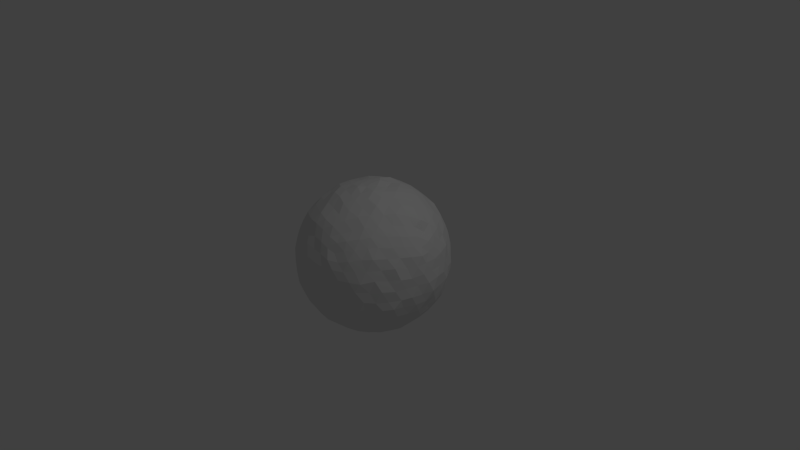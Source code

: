 # Source: PlanetRalu.blend  (saved by Blender 2.71.0; exported with 4.5.12 LTS)
import bpy
from mathutils import Matrix  # noqa: F401  (used for matrix-valued properties, if any)

bpy.ops.wm.read_factory_settings(use_empty=True)
scene = bpy.context.scene
scene.name = 'Scene'

# ---- collections
col_collection_1 = bpy.data.collections.new('Collection 1'); scene.collection.children.link(col_collection_1)

# ---- world
world_world = bpy.data.worlds.new('World'); scene.world = world_world
world_world.color = (0.05088, 0.05088, 0.05088)
world_world.use_sun_shadow = False
world_world.sun_shadow_jitter_overblur = 0.0
world_world.cycles.sampling_method = 'MANUAL'
world_world.cycles.sample_map_resolution = 256

# ---- cameras
cam_camera = bpy.data.cameras.new('Camera')
cam_camera.clip_end = 100.0
cam_camera.lens = 35.0
cam_camera.sensor_width = 32.0
cam_camera.sensor_height = 18.0
cam_camera.ortho_scale = 7.314
cam_camera.dof.focus_distance = 0.0
cam_camera.dof.aperture_fstop = 128.0

# ---- lights
light_lamp = bpy.data.lights.new('Lamp', 'POINT')
light_lamp.transmission_factor = 0.0
light_lamp.cutoff_distance = 30.0
light_lamp.energy = 100.0
light_lamp.shadow_buffer_clip_start = 1.001
light_lamp.shadow_soft_size = 0.1
light_lamp.shadow_maximum_resolution = 0.006
light_lamp.use_absolute_resolution = True
light_lamp.cycles.use_multiple_importance_sampling = False

# ---- meshes
me_icosphere = bpy.data.meshes.new('Icosphere')
me_icosphere.from_pydata([(0.003337, 0.00231, -0.9977), (0.7284, -0.5467, -0.4438), (-0.2646, -0.8626, -0.4518), (-0.9057, 0.01482, -0.4492), (-0.2891, 0.8606, -0.4561), (0.711, 0.5192, -0.4337), (0.2668, -0.8479, 0.4322), (-0.7261, -0.5237, 0.4475), (-0.7198, 0.5215, 0.4605), (0.2761, 0.8547, 0.4452), (0.9001, -0.02225, 0.4443), (0.001855, -0.0007259, 0.997), (-0.2585, -0.7933, -0.5515), (-0.2298, -0.7196, -0.6573), (-0.2045, -0.6087, -0.7656), (-0.1609, -0.5119, -0.8659), (-0.1193, -0.3853, -0.931), (-0.06846, -0.2432, -0.9648), (-0.04778, -0.1088, -0.9881), (0.08623, -0.08136, -0.9905), (0.2106, -0.1389, -0.9648), (0.2993, -0.2235, -0.9381), (0.4231, -0.3062, -0.843), (0.5314, -0.3835, -0.7686), (0.6257, -0.461, -0.6538), (0.6739, -0.4926, -0.5473), (0.6393, -0.6042, -0.4751), (0.5178, -0.6885, -0.4903), (0.4025, -0.7537, -0.5127), (0.2725, -0.814, -0.5285), (0.1144, -0.8477, -0.5189), (-0.03893, -0.8757, -0.5045), (-0.1525, -0.8608, -0.4932), (0.7846, 0.4328, -0.4691), (0.8111, 0.2914, -0.5091), (0.8435, 0.1606, -0.5152), (0.8522, -0.002746, -0.5286), (0.8278, -0.155, -0.5247), (0.8116, -0.3043, -0.5087), (0.7713, -0.4205, -0.4769), (0.1104, 0.0845, -0.9805), (0.2037, 0.1469, -0.9679), (0.323, 0.2195, -0.9384), (0.4412, 0.3205, -0.8475), (0.5406, 0.3719, -0.7501), (0.6176, 0.4409, -0.6475), (0.6628, 0.4977, -0.5514), (-0.8439, -0.005487, -0.5382), (-0.7533, 0.000256, -0.6516), (-0.6335, -0.00139, -0.7533), (-0.517, -0.01293, -0.8456), (-0.3925, 0.005101, -0.9048), (-0.2415, -0.01114, -0.9816), (-0.1043, -0.001761, -0.9953), (-0.3768, -0.7721, -0.4786), (-0.4853, -0.7319, -0.4878), (-0.5896, -0.6213, -0.5197), (-0.7, -0.4957, -0.524), (-0.771, -0.37, -0.52), (-0.8349, -0.2463, -0.5145), (-0.872, -0.126, -0.4849), (-0.2433, 0.8013, -0.5332), (-0.2195, 0.7167, -0.6607), (-0.1926, 0.6187, -0.7765), (-0.1457, 0.4923, -0.8457), (-0.1311, 0.3791, -0.9233), (-0.07636, 0.2436, -0.97), (-0.02889, 0.1261, -0.9968), (-0.8678, 0.122, -0.4698), (-0.8197, 0.2529, -0.5031), (-0.7601, 0.3803, -0.5278), (-0.6878, 0.4867, -0.5431), (-0.5818, 0.6223, -0.5185), (-0.4816, 0.7074, -0.4999), (-0.385, 0.7912, -0.47), (-0.1629, 0.8822, -0.4774), (-0.04232, 0.8649, -0.5026), (0.107, 0.8556, -0.5017), (0.2524, 0.8004, -0.5228), (0.4072, 0.7624, -0.5149), (0.5359, 0.6644, -0.5098), (0.6399, 0.6034, -0.4748), (0.9527, -0.06049, 0.3635), (0.9594, -0.1462, 0.252), (0.9556, -0.2368, 0.1224), (0.9304, -0.3194, 0.003355), (0.9158, -0.374, -0.1389), (0.877, -0.4616, -0.2483), (0.7974, -0.4967, -0.3543), (0.8039, 0.4986, -0.3554), (0.8574, 0.4406, -0.2494), (0.9205, 0.403, -0.1329), (0.952, 0.3135, 0.001861), (0.9589, 0.2293, 0.126), (0.9572, 0.1546, 0.2504), (0.9312, 0.06268, 0.3601), (0.2221, -0.9245, 0.3551), (0.1489, -0.9631, 0.2486), (0.0757, -0.995, 0.1407), (0.002152, -0.9959, -0.02284), (-0.08642, -1.001, -0.1212), (-0.142, -0.9656, -0.2413), (-0.2257, -0.9105, -0.3561), (0.7258, -0.5975, -0.362), (0.6808, -0.6811, -0.253), (0.6467, -0.7407, -0.1353), (0.583, -0.8179, 0.01331), (0.5149, -0.8472, 0.1309), (0.4344, -0.8639, 0.2464), (0.3462, -0.8708, 0.3482), (-0.7801, -0.4946, 0.3515), (-0.8439, -0.4351, 0.2564), (-0.9182, -0.3813, 0.1318), (-0.9584, -0.3179, -0.01386), (-0.9627, -0.2382, -0.1257), (-0.9536, -0.1631, -0.2594), (-0.9282, -0.06843, -0.3594), (-0.3577, -0.867, -0.3612), (-0.4499, -0.8705, -0.2496), (-0.5146, -0.848, -0.133), (-0.5895, -0.8052, 0.0005598), (-0.649, -0.7586, 0.1248), (-0.6869, -0.6823, 0.2498), (-0.7137, -0.603, 0.3586), (-0.7016, 0.6042, 0.3773), (-0.6828, 0.6815, 0.2591), (-0.6431, 0.7528, 0.1388), (-0.5937, 0.8114, 0.006132), (-0.502, 0.8573, -0.1274), (-0.4377, 0.8603, -0.2537), (-0.3344, 0.8496, -0.3571), (-0.9412, 0.07663, -0.3584), (-0.9492, 0.1573, -0.2658), (-0.9799, 0.2261, -0.1383), (-0.9523, 0.3098, -0.001492), (-0.9127, 0.382, 0.1306), (-0.8574, 0.4482, 0.2522), (-0.7923, 0.4936, 0.3518), (0.3526, 0.8643, 0.3559), (0.419, 0.8577, 0.2503), (0.514, 0.8534, 0.1193), (0.5941, 0.8127, -0.002605), (0.6477, 0.7538, -0.1316), (0.6888, 0.6786, -0.248), (0.6894, 0.6082, -0.3561), (-0.2191, 0.8897, -0.3574), (-0.1669, 0.9339, -0.2529), (-0.07998, 0.9725, -0.1141), (0.003077, 0.9903, -0.01491), (0.07397, 0.9956, 0.1291), (0.1731, 0.9622, 0.2549), (0.2192, 0.9044, 0.3582), (0.8727, -0.1151, 0.4771), (0.8314, -0.2391, 0.498), (0.7743, -0.3716, 0.5159), (0.6723, -0.5098, 0.5344), (0.5919, -0.6034, 0.529), (0.4865, -0.7216, 0.5008), (0.3803, -0.7908, 0.478), (0.1607, -0.864, 0.4658), (0.04035, -0.862, 0.5067), (-0.1165, -0.8365, 0.5197), (-0.2793, -0.7916, 0.519), (-0.4148, -0.7609, 0.4997), (-0.5132, -0.6851, 0.4966), (-0.6374, -0.6088, 0.4763), (-0.7716, -0.4172, 0.4772), (-0.8074, -0.2834, 0.511), (-0.8431, -0.147, 0.5304), (-0.8546, 0.00404, 0.5183), (-0.827, 0.1516, 0.5372), (-0.8107, 0.2944, 0.5001), (-0.7727, 0.4335, 0.4918), (-0.6405, 0.607, 0.4773), (-0.5414, 0.6833, 0.4997), (-0.4143, 0.7526, 0.5354), (-0.2644, 0.8137, 0.5368), (-0.121, 0.8526, 0.527), (0.02036, 0.8494, 0.4967), (0.1684, 0.8447, 0.4841), (0.3557, 0.7969, 0.4687), (0.4974, 0.7118, 0.5002), (0.5894, 0.6201, 0.5192), (0.6717, 0.4963, 0.5206), (0.7725, 0.3693, 0.5211), (0.8328, 0.2391, 0.5058), (0.8782, 0.1184, 0.4708), (0.03557, -0.1129, 0.9926), (0.08328, -0.2528, 0.9596), (0.1176, -0.3708, 0.9218), (0.1563, -0.5069, 0.8419), (0.2026, -0.6193, 0.7586), (0.2372, -0.7217, 0.6338), (0.2558, -0.7949, 0.5481), (0.8323, -0.0007094, 0.5534), (0.7438, 0.004435, 0.6534), (0.6461, -0.01875, 0.7753), (0.5338, 0.007112, 0.869), (0.3812, 0.007959, 0.9184), (0.2479, -0.003199, 0.963), (0.1037, -0.001739, 0.9925), (-0.1122, -0.06217, 0.9842), (-0.201, -0.1491, 0.9663), (-0.3129, -0.2403, 0.9302), (-0.4098, -0.3157, 0.8451), (-0.5229, -0.386, 0.7629), (-0.614, -0.4358, 0.6544), (-0.6619, -0.4893, 0.5522), (-0.09656, 0.08174, 0.9929), (-0.2118, 0.1405, 0.9613), (-0.3192, 0.2272, 0.9274), (-0.4205, 0.3151, 0.8504), (-0.5204, 0.3719, 0.7485), (-0.6025, 0.4536, 0.6551), (-0.6788, 0.4729, 0.55), (0.02123, 0.1161, 1.007), (0.08401, 0.2498, 0.9489), (0.1326, 0.3629, 0.9301), (0.1579, 0.5062, 0.8585), (0.1868, 0.6187, 0.7509), (0.2288, 0.7201, 0.6566), (0.2602, 0.7727, 0.5459), (-0.1211, -0.8069, -0.5899), (-0.08569, -0.7256, -0.7058), (0.02064, -0.7714, -0.6016), (-0.06011, -0.5945, -0.7984), (0.03343, -0.6989, -0.7129), (0.1654, -0.7492, -0.6317), (-0.0007102, -0.4688, -0.8646), (0.09832, -0.5659, -0.8209), (0.1895, -0.6354, -0.7264), (0.3352, -0.7105, -0.638), (0.02644, -0.3331, -0.9443), (0.1374, -0.4246, -0.8937), (0.2521, -0.511, -0.8255), (0.3444, -0.6, -0.7115), (0.4421, -0.6507, -0.6108), (0.05673, -0.1903, -0.9767), (0.1701, -0.2795, -0.9609), (0.3031, -0.3759, -0.8798), (0.4059, -0.4642, -0.7858), (0.5032, -0.5305, -0.7025), (0.576, -0.5691, -0.5873), (0.7142, 0.373, -0.5869), (0.7484, 0.2465, -0.6152), (0.6422, 0.3145, -0.6943), (0.7753, 0.07008, -0.6198), (0.6692, 0.1616, -0.7206), (0.5535, 0.2511, -0.7949), (0.7736, -0.0794, -0.6304), (0.6701, -0.001957, -0.7296), (0.5678, 0.08335, -0.8185), (0.4444, 0.1643, -0.8764), (0.7566, -0.2341, -0.6112), (0.6497, -0.1751, -0.7206), (0.5717, -0.08389, -0.8258), (0.4453, -0.0004369, -0.8966), (0.3164, 0.08334, -0.9489), (0.717, -0.3737, -0.5815), (0.6533, -0.3278, -0.7025), (0.5629, -0.2379, -0.791), (0.4227, -0.1549, -0.8697), (0.3372, -0.07251, -0.9605), (0.2211, -0.0118, -0.9895), (-0.8032, -0.1219, -0.5957), (-0.7135, -0.1247, -0.71), (-0.7354, -0.2376, -0.6171), (-0.588, -0.1328, -0.7939), (-0.6348, -0.2578, -0.7264), (-0.6647, -0.3734, -0.6134), (-0.4434, -0.1159, -0.8889), (-0.5146, -0.2833, -0.8129), (-0.5523, -0.4047, -0.7369), (-0.5734, -0.5253, -0.6321), (-0.2935, -0.1138, -0.9321), (-0.3601, -0.2624, -0.8887), (-0.4224, -0.391, -0.8193), (-0.4522, -0.5262, -0.7218), (-0.4721, -0.613, -0.6156), (-0.1687, -0.123, -0.9778), (-0.2154, -0.2442, -0.9535), (-0.2629, -0.388, -0.8831), (-0.3007, -0.5183, -0.8133), (-0.3387, -0.6359, -0.6902), (-0.3511, -0.7263, -0.5926), (-0.3504, 0.7282, -0.5751), (-0.3463, 0.6429, -0.7012), (-0.4691, 0.6321, -0.6165), (-0.3143, 0.5009, -0.7939), (-0.4472, 0.5258, -0.7228), (-0.5778, 0.5175, -0.6301), (-0.2445, 0.3936, -0.8782), (-0.4119, 0.4012, -0.8243), (-0.5489, 0.3993, -0.7185), (-0.6748, 0.3908, -0.6271), (-0.2141, 0.2522, -0.9446), (-0.3626, 0.2803, -0.8963), (-0.5072, 0.2615, -0.8216), (-0.6388, 0.2693, -0.7173), (-0.7486, 0.2432, -0.6264), (-0.1679, 0.1206, -0.9831), (-0.3098, 0.1299, -0.9418), (-0.4394, 0.1275, -0.8821), (-0.5793, 0.1114, -0.8078), (-0.7085, 0.121, -0.7024), (-0.8012, 0.1112, -0.602), (0.5741, 0.5682, -0.5767), (0.4867, 0.5189, -0.6965), (0.4541, 0.6307, -0.6003), (0.3794, 0.4547, -0.7977), (0.3535, 0.59, -0.7183), (0.3309, 0.7034, -0.6429), (0.2938, 0.3803, -0.8861), (0.2502, 0.5119, -0.8221), (0.2027, 0.6543, -0.7267), (0.1595, 0.7418, -0.6203), (0.16, 0.294, -0.9573), (0.1392, 0.427, -0.8967), (0.1052, 0.5478, -0.8343), (0.06681, 0.678, -0.7388), (0.01053, 0.7904, -0.6197), (0.06705, 0.192, -0.9767), (0.02516, 0.3292, -0.9448), (-0.01018, 0.4505, -0.8757), (-0.05949, 0.5993, -0.7979), (-0.09713, 0.6929, -0.6861), (-0.137, 0.803, -0.5892), (0.9706, -0.01566, 0.2596), (0.9945, -0.07418, 0.1369), (0.9834, 0.07657, 0.1318), (0.9746, -0.1562, 0.004877), (1.014, -0.002597, -0.003987), (0.9969, 0.1619, 0.01103), (0.9614, -0.2393, -0.1357), (0.9816, -0.08953, -0.1428), (1.005, 0.08082, -0.1525), (0.9555, 0.2457, -0.155), (0.8905, -0.3258, -0.2676), (0.9473, -0.1623, -0.2755), (0.9612, -3.713e-05, -0.2813), (0.9465, 0.1574, -0.2741), (0.9122, 0.3175, -0.2737), (0.835, -0.3818, -0.3981), (0.8804, -0.2279, -0.4024), (0.908, -0.07944, -0.4121), (0.8991, 0.07792, -0.3928), (0.8897, 0.2375, -0.4119), (0.8483, 0.3793, -0.3898), (0.3072, -0.9273, 0.2501), (0.2214, -0.9689, 0.1347), (0.385, -0.9079, 0.1304), (0.1526, -0.9882, 0.00108), (0.3062, -0.9527, 0.001171), (0.4473, -0.8756, -0.006689), (0.06422, -0.9777, -0.1388), (0.2316, -0.9605, -0.1323), (0.3833, -0.9019, -0.1585), (0.5215, -0.8421, -0.1352), (-0.02012, -0.9674, -0.2666), (0.129, -0.945, -0.297), (0.2953, -0.9256, -0.281), (0.4657, -0.842, -0.2672), (0.5915, -0.7661, -0.2658), (-0.09641, -0.9087, -0.3959), (0.04006, -0.9043, -0.3824), (0.2056, -0.8889, -0.4088), (0.3613, -0.8452, -0.3961), (0.5009, -0.7812, -0.3976), (0.6025, -0.6921, -0.3876), (-0.7809, -0.579, 0.2374), (-0.848, -0.5132, 0.1372), (-0.7548, -0.6428, 0.1315), (-0.893, -0.4402, 0.01084), (-0.814, -0.5903, -0.002242), (-0.7055, -0.6887, 0.01012), (-0.9196, -0.3703, -0.1339), (-0.8522, -0.5062, -0.1408), (-0.7614, -0.6586, -0.1512), (-0.6395, -0.7566, -0.1367), (-0.9242, -0.2911, -0.265), (-0.849, -0.4247, -0.2908), (-0.7778, -0.5495, -0.2709), (-0.6703, -0.6918, -0.2777), (-0.5563, -0.7918, -0.2612), (-0.9128, -0.185, -0.3854), (-0.8597, -0.323, -0.4142), (-0.7827, -0.4673, -0.4128), (-0.6854, -0.6086, -0.4144), (-0.5818, -0.7114, -0.4082), (-0.4667, -0.8001, -0.3795), (-0.7828, 0.5687, 0.2601), (-0.7411, 0.6288, 0.135), (-0.8463, 0.5164, 0.1343), (-0.7057, 0.7102, -0.0001343), (-0.8109, 0.5921, 0.004383), (-0.879, 0.4424, 0.004349), (-0.6214, 0.7523, -0.1358), (-0.7677, 0.6449, -0.1383), (-0.841, 0.5237, -0.143), (-0.9249, 0.3745, -0.1464), (-0.5505, 0.7992, -0.264), (-0.6799, 0.6934, -0.2749), (-0.7854, 0.548, -0.2925), (-0.8422, 0.4217, -0.2729), (-0.9291, 0.2766, -0.2578), (-0.4736, 0.7897, -0.3928), (-0.5926, 0.692, -0.4065), (-0.6767, 0.6029, -0.4153), (-0.8027, 0.4629, -0.4182), (-0.8602, 0.334, -0.4068), (-0.9065, 0.1837, -0.3766), (0.3047, 0.9151, 0.2478), (0.3915, 0.9039, 0.1173), (0.2339, 0.9639, 0.1322), (0.4692, 0.8723, 0.008435), (0.3164, 0.951, 0.003304), (0.1615, 0.9816, -0.0004723), (0.5385, 0.8471, -0.1349), (0.3949, 0.9336, -0.1468), (0.233, 0.9635, -0.1359), (0.063, 0.976, -0.1388), (0.5862, 0.7602, -0.2625), (0.4397, 0.8615, -0.2594), (0.3001, 0.9322, -0.2767), (0.1269, 0.9528, -0.2836), (-0.0159, 0.9643, -0.2663), (0.6052, 0.6832, -0.3815), (0.4919, 0.7903, -0.407), (0.3581, 0.842, -0.4094), (0.2013, 0.8835, -0.3971), (0.05053, 0.8993, -0.4116), (-0.07493, 0.9185, -0.3948), (0.4678, -0.808, 0.3774), (0.5549, -0.7833, 0.2657), (0.5859, -0.6996, 0.4052), (0.635, -0.7776, 0.1257), (0.6598, -0.6938, 0.2768), (0.6895, -0.6186, 0.4198), (0.6955, -0.6882, -0.001258), (0.7439, -0.6415, 0.1581), (0.7682, -0.5565, 0.2847), (0.7817, -0.47, 0.4083), (0.7513, -0.645, -0.1386), (0.8127, -0.5929, 0.01715), (0.8263, -0.5059, 0.144), (0.8708, -0.4257, 0.2945), (0.8561, -0.3323, 0.3998), (0.7978, -0.5754, -0.2542), (0.8436, -0.517, -0.1381), (0.8944, -0.4495, 0.001248), (0.9193, -0.3827, 0.1434), (0.9094, -0.2659, 0.2526), (0.9078, -0.2011, 0.3827), (-0.6034, -0.7075, 0.3797), (-0.5781, -0.7777, 0.2642), (-0.5098, -0.7772, 0.3966), (-0.5262, -0.8393, 0.136), (-0.4522, -0.8556, 0.2725), (-0.3432, -0.8358, 0.4047), (-0.4596, -0.8812, -0.01093), (-0.3829, -0.914, 0.1466), (-0.3206, -0.9086, 0.2763), (-0.2038, -0.8936, 0.4083), (-0.3712, -0.9161, -0.1444), (-0.3158, -0.9665, -0.00788), (-0.2357, -0.9588, 0.1386), (-0.1375, -0.9531, 0.2753), (-0.05388, -0.9014, 0.3933), (-0.2951, -0.9242, -0.2571), (-0.2145, -0.9564, -0.1291), (-0.172, -0.9848, -0.01108), (-0.06979, -0.9861, 0.1416), (0.01211, -0.9623, 0.2602), (0.07462, -0.9082, 0.3777), (-0.845, 0.3767, 0.3843), (-0.9228, 0.3089, 0.2608), (-0.8768, 0.246, 0.38), (-0.9796, 0.237, 0.1424), (-0.9296, 0.1631, 0.2611), (-0.9194, 0.07344, 0.3994), (-0.9898, 0.1642, 0.0009962), (-0.9969, 0.07914, 0.1426), (-0.9808, 0.002801, 0.2852), (-0.9061, -0.08091, 0.4037), (-0.9897, 0.0784, -0.1349), (-1.007, 0.0006422, -0.006853), (-0.9833, -0.08245, 0.1395), (-0.9506, -0.1685, 0.2761), (-0.8821, -0.2255, 0.4041), (-0.9471, 0.00344, -0.2625), (-0.9989, -0.07755, -0.1471), (-0.9913, -0.1493, 0.006182), (-0.9703, -0.2528, 0.1465), (-0.9006, -0.302, 0.2611), (-0.8595, -0.3693, 0.3802), (0.09274, 0.9248, 0.3841), (0.01936, 0.9496, 0.2683), (-0.05062, 0.9194, 0.3993), (-0.06635, 0.9872, 0.1354), (-0.12, 0.9454, 0.2615), (-0.2172, 0.8848, 0.4028), (-0.1509, 0.9916, -0.0002199), (-0.2237, 0.953, 0.1602), (-0.2965, 0.9147, 0.28), (-0.3688, 0.8222, 0.4135), (-0.2259, 0.9614, -0.1402), (-0.3053, 0.9548, 0.002848), (-0.3679, 0.9103, 0.1567), (-0.4531, 0.8626, 0.2919), (-0.5026, 0.7796, 0.3899), (-0.3081, 0.9231, -0.2338), (-0.3614, 0.9038, -0.1253), (-0.4477, 0.8748, -0.007573), (-0.522, 0.8512, 0.1481), (-0.5888, 0.7594, 0.2832), (-0.6159, 0.6906, 0.3806), (0.9014, 0.1944, 0.3808), (0.9273, 0.2817, 0.2703), (0.851, 0.3337, 0.3979), (0.9205, 0.3618, 0.1281), (0.8624, 0.4415, 0.2869), (0.7757, 0.4624, 0.3991), (0.8926, 0.4504, -0.001453), (0.8442, 0.4938, 0.1317), (0.7609, 0.5547, 0.2785), (0.6837, 0.5866, 0.4241), (0.8459, 0.5164, -0.1308), (0.8186, 0.5823, -0.01986), (0.7493, 0.6384, 0.146), (0.6675, 0.69, 0.2728), (0.5873, 0.709, 0.3869), (0.7838, 0.5597, -0.2505), (0.7648, 0.641, -0.1323), (0.7016, 0.6957, 0.01959), (0.6421, 0.7533, 0.1241), (0.5565, 0.7863, 0.2638), (0.4709, 0.7938, 0.3693), (0.1782, -0.1321, 0.9885), (0.2291, -0.2633, 0.9413), (0.3059, -0.1193, 0.9461), (0.2684, -0.3861, 0.8739), (0.3834, -0.2684, 0.9021), (0.4493, -0.133, 0.8868), (0.3071, -0.5023, 0.8092), (0.4082, -0.3984, 0.8212), (0.5082, -0.2678, 0.8207), (0.5798, -0.1379, 0.8204), (0.348, -0.6268, 0.6781), (0.4482, -0.5255, 0.7229), (0.5501, -0.3976, 0.7327), (0.6342, -0.2459, 0.714), (0.7039, -0.1187, 0.6937), (0.3577, -0.7339, 0.5844), (0.4786, -0.6317, 0.6182), (0.5688, -0.5292, 0.6349), (0.6698, -0.3685, 0.6323), (0.7587, -0.2316, 0.614), (0.7912, -0.14, 0.59), (-0.05002, -0.1852, 0.9936), (-0.167, -0.2804, 0.9432), (-0.00743, -0.331, 0.9351), (-0.2869, -0.3585, 0.8978), (-0.1278, -0.4125, 0.9071), (0.01308, -0.473, 0.8858), (-0.4039, -0.4499, 0.7797), (-0.2412, -0.5106, 0.8208), (-0.07754, -0.553, 0.8086), (0.07414, -0.5937, 0.7946), (-0.5067, -0.4981, 0.7009), (-0.3621, -0.5714, 0.7198), (-0.2114, -0.6486, 0.7368), (-0.0591, -0.7059, 0.7258), (0.1098, -0.7265, 0.6957), (-0.5768, -0.5748, 0.6014), (-0.457, -0.6455, 0.6131), (-0.3154, -0.7162, 0.6343), (-0.1648, -0.7621, 0.6485), (-0.01514, -0.7853, 0.6293), (0.1331, -0.8002, 0.5868), (-0.2102, -0.006948, 0.9702), (-0.3173, 0.07415, 0.9271), (-0.3306, -0.07153, 0.9395), (-0.4436, 0.1603, 0.8796), (-0.4491, 0.0006186, 0.8936), (-0.4388, -0.161, 0.8994), (-0.5358, 0.2364, 0.8101), (-0.5613, 0.09113, 0.8063), (-0.5702, -0.09238, 0.8183), (-0.5342, -0.2373, 0.8106), (-0.6425, 0.3041, 0.6907), (-0.6694, 0.1603, 0.7254), (-0.6804, 0.003788, 0.732), (-0.6714, -0.1627, 0.7245), (-0.6511, -0.3135, 0.6746), (-0.7304, 0.3876, 0.6014), (-0.7507, 0.2515, 0.6153), (-0.7671, 0.07607, 0.6285), (-0.7788, -0.08577, 0.625), (-0.7491, -0.227, 0.615), (-0.7027, -0.3764, 0.5705), (-0.07655, 0.2046, 0.9859), (-0.02707, 0.3328, 0.967), (-0.162, 0.2649, 0.9463), (0.001431, 0.4707, 0.8854), (-0.1472, 0.4337, 0.8924), (-0.2678, 0.3721, 0.8925), (0.0638, 0.5982, 0.802), (-0.09625, 0.5671, 0.8255), (-0.254, 0.5133, 0.8196), (-0.3949, 0.4696, 0.8112), (0.08862, 0.7108, 0.7035), (-0.05152, 0.6848, 0.7187), (-0.214, 0.6443, 0.7302), (-0.3798, 0.5948, 0.7142), (-0.4957, 0.5166, 0.6994), (0.1343, 0.7848, 0.5876), (-0.007513, 0.7854, 0.6232), (-0.1583, 0.7717, 0.6205), (-0.3163, 0.7047, 0.6306), (-0.4628, 0.6464, 0.6126), (-0.5799, 0.5808, 0.5878), (0.1711, 0.1079, 0.9592), (0.3069, 0.1263, 0.9424), (0.2189, 0.2562, 0.941), (0.4415, 0.114, 0.8875), (0.3613, 0.2632, 0.8973), (0.2834, 0.4023, 0.8793), (0.5958, 0.1456, 0.8086), (0.5043, 0.2645, 0.8175), (0.4099, 0.3941, 0.8253), (0.3138, 0.5365, 0.7908), (0.7295, 0.135, 0.6965), (0.6307, 0.2633, 0.7167), (0.5516, 0.3985, 0.7186), (0.4442, 0.5176, 0.7178), (0.3306, 0.6303, 0.6906), (0.7905, 0.1206, 0.5645), (0.7467, 0.2524, 0.615), (0.684, 0.3785, 0.6161), (0.5732, 0.514, 0.6262), (0.4631, 0.6327, 0.593), (0.3566, 0.7386, 0.5949)], [], [(0, 19, 18), (1, 25, 39), (0, 18, 53), (0, 53, 67), (0, 67, 40), (1, 39, 88), (2, 32, 102), (3, 60, 116), (4, 74, 130), (5, 81, 144), (1, 88, 103), (2, 102, 117), (3, 116, 131), (4, 130, 145), (5, 144, 89), (6, 158, 193), (7, 165, 207), (8, 172, 214), (9, 179, 221), (10, 186, 194), (12, 32, 2), (13, 222, 12), (14, 223, 13), (15, 225, 14), (16, 228, 15), (17, 232, 16), (18, 237, 17), (12, 222, 32), (222, 31, 32), (13, 223, 222), (223, 224, 222), (222, 224, 31), (224, 30, 31), (14, 225, 223), (225, 226, 223), (223, 226, 224), (226, 227, 224), (224, 227, 30), (227, 29, 30), (15, 228, 225), (228, 229, 225), (225, 229, 226), (229, 230, 226), (226, 230, 227), (230, 231, 227), (227, 231, 29), (231, 28, 29), (16, 232, 228), (232, 233, 228), (228, 233, 229), (233, 234, 229), (229, 234, 230), (234, 235, 230), (230, 235, 231), (235, 236, 231), (231, 236, 28), (236, 27, 28), (17, 237, 232), (237, 238, 232), (232, 238, 233), (238, 239, 233), (233, 239, 234), (239, 240, 234), (234, 240, 235), (240, 241, 235), (235, 241, 236), (241, 242, 236), (236, 242, 27), (242, 26, 27), (18, 19, 237), (19, 20, 237), (237, 20, 238), (20, 21, 238), (238, 21, 239), (21, 22, 239), (239, 22, 240), (22, 23, 240), (240, 23, 241), (23, 24, 241), (241, 24, 242), (24, 25, 242), (242, 25, 26), (25, 1, 26), (33, 46, 5), (34, 243, 33), (35, 244, 34), (36, 246, 35), (37, 249, 36), (38, 253, 37), (39, 258, 38), (33, 243, 46), (243, 45, 46), (34, 244, 243), (244, 245, 243), (243, 245, 45), (245, 44, 45), (35, 246, 244), (246, 247, 244), (244, 247, 245), (247, 248, 245), (245, 248, 44), (248, 43, 44), (36, 249, 246), (249, 250, 246), (246, 250, 247), (250, 251, 247), (247, 251, 248), (251, 252, 248), (248, 252, 43), (252, 42, 43), (37, 253, 249), (253, 254, 249), (249, 254, 250), (254, 255, 250), (250, 255, 251), (255, 256, 251), (251, 256, 252), (256, 257, 252), (252, 257, 42), (257, 41, 42), (38, 258, 253), (258, 259, 253), (253, 259, 254), (259, 260, 254), (254, 260, 255), (260, 261, 255), (255, 261, 256), (261, 262, 256), (256, 262, 257), (262, 263, 257), (257, 263, 41), (263, 40, 41), (39, 25, 258), (25, 24, 258), (258, 24, 259), (24, 23, 259), (259, 23, 260), (23, 22, 260), (260, 22, 261), (22, 21, 261), (261, 21, 262), (21, 20, 262), (262, 20, 263), (20, 19, 263), (263, 19, 40), (19, 0, 40), (47, 60, 3), (48, 264, 47), (49, 265, 48), (50, 267, 49), (51, 270, 50), (52, 274, 51), (53, 279, 52), (47, 264, 60), (264, 59, 60), (48, 265, 264), (265, 266, 264), (264, 266, 59), (266, 58, 59), (49, 267, 265), (267, 268, 265), (265, 268, 266), (268, 269, 266), (266, 269, 58), (269, 57, 58), (50, 270, 267), (270, 271, 267), (267, 271, 268), (271, 272, 268), (268, 272, 269), (272, 273, 269), (269, 273, 57), (273, 56, 57), (51, 274, 270), (274, 275, 270), (270, 275, 271), (275, 276, 271), (271, 276, 272), (276, 277, 272), (272, 277, 273), (277, 278, 273), (273, 278, 56), (278, 55, 56), (52, 279, 274), (279, 280, 274), (274, 280, 275), (280, 281, 275), (275, 281, 276), (281, 282, 276), (276, 282, 277), (282, 283, 277), (277, 283, 278), (283, 284, 278), (278, 284, 55), (284, 54, 55), (53, 18, 279), (18, 17, 279), (279, 17, 280), (17, 16, 280), (280, 16, 281), (16, 15, 281), (281, 15, 282), (15, 14, 282), (282, 14, 283), (14, 13, 283), (283, 13, 284), (13, 12, 284), (284, 12, 54), (12, 2, 54), (61, 74, 4), (62, 285, 61), (63, 286, 62), (64, 288, 63), (65, 291, 64), (66, 295, 65), (67, 300, 66), (61, 285, 74), (285, 73, 74), (62, 286, 285), (286, 287, 285), (285, 287, 73), (287, 72, 73), (63, 288, 286), (288, 289, 286), (286, 289, 287), (289, 290, 287), (287, 290, 72), (290, 71, 72), (64, 291, 288), (291, 292, 288), (288, 292, 289), (292, 293, 289), (289, 293, 290), (293, 294, 290), (290, 294, 71), (294, 70, 71), (65, 295, 291), (295, 296, 291), (291, 296, 292), (296, 297, 292), (292, 297, 293), (297, 298, 293), (293, 298, 294), (298, 299, 294), (294, 299, 70), (299, 69, 70), (66, 300, 295), (300, 301, 295), (295, 301, 296), (301, 302, 296), (296, 302, 297), (302, 303, 297), (297, 303, 298), (303, 304, 298), (298, 304, 299), (304, 305, 299), (299, 305, 69), (305, 68, 69), (67, 53, 300), (53, 52, 300), (300, 52, 301), (52, 51, 301), (301, 51, 302), (51, 50, 302), (302, 50, 303), (50, 49, 303), (303, 49, 304), (49, 48, 304), (304, 48, 305), (48, 47, 305), (305, 47, 68), (47, 3, 68), (46, 81, 5), (45, 306, 46), (44, 307, 45), (43, 309, 44), (42, 312, 43), (41, 316, 42), (40, 321, 41), (46, 306, 81), (306, 80, 81), (45, 307, 306), (307, 308, 306), (306, 308, 80), (308, 79, 80), (44, 309, 307), (309, 310, 307), (307, 310, 308), (310, 311, 308), (308, 311, 79), (311, 78, 79), (43, 312, 309), (312, 313, 309), (309, 313, 310), (313, 314, 310), (310, 314, 311), (314, 315, 311), (311, 315, 78), (315, 77, 78), (42, 316, 312), (316, 317, 312), (312, 317, 313), (317, 318, 313), (313, 318, 314), (318, 319, 314), (314, 319, 315), (319, 320, 315), (315, 320, 77), (320, 76, 77), (41, 321, 316), (321, 322, 316), (316, 322, 317), (322, 323, 317), (317, 323, 318), (323, 324, 318), (318, 324, 319), (324, 325, 319), (319, 325, 320), (325, 326, 320), (320, 326, 76), (326, 75, 76), (40, 67, 321), (67, 66, 321), (321, 66, 322), (66, 65, 322), (322, 65, 323), (65, 64, 323), (323, 64, 324), (64, 63, 324), (324, 63, 325), (63, 62, 325), (325, 62, 326), (62, 61, 326), (326, 61, 75), (61, 4, 75), (82, 95, 10), (83, 327, 82), (84, 328, 83), (85, 330, 84), (86, 333, 85), (87, 337, 86), (88, 342, 87), (82, 327, 95), (327, 94, 95), (83, 328, 327), (328, 329, 327), (327, 329, 94), (329, 93, 94), (84, 330, 328), (330, 331, 328), (328, 331, 329), (331, 332, 329), (329, 332, 93), (332, 92, 93), (85, 333, 330), (333, 334, 330), (330, 334, 331), (334, 335, 331), (331, 335, 332), (335, 336, 332), (332, 336, 92), (336, 91, 92), (86, 337, 333), (337, 338, 333), (333, 338, 334), (338, 339, 334), (334, 339, 335), (339, 340, 335), (335, 340, 336), (340, 341, 336), (336, 341, 91), (341, 90, 91), (87, 342, 337), (342, 343, 337), (337, 343, 338), (343, 344, 338), (338, 344, 339), (344, 345, 339), (339, 345, 340), (345, 346, 340), (340, 346, 341), (346, 347, 341), (341, 347, 90), (347, 89, 90), (88, 39, 342), (39, 38, 342), (342, 38, 343), (38, 37, 343), (343, 37, 344), (37, 36, 344), (344, 36, 345), (36, 35, 345), (345, 35, 346), (35, 34, 346), (346, 34, 347), (34, 33, 347), (347, 33, 89), (33, 5, 89), (96, 109, 6), (97, 348, 96), (98, 349, 97), (99, 351, 98), (100, 354, 99), (101, 358, 100), (102, 363, 101), (96, 348, 109), (348, 108, 109), (97, 349, 348), (349, 350, 348), (348, 350, 108), (350, 107, 108), (98, 351, 349), (351, 352, 349), (349, 352, 350), (352, 353, 350), (350, 353, 107), (353, 106, 107), (99, 354, 351), (354, 355, 351), (351, 355, 352), (355, 356, 352), (352, 356, 353), (356, 357, 353), (353, 357, 106), (357, 105, 106), (100, 358, 354), (358, 359, 354), (354, 359, 355), (359, 360, 355), (355, 360, 356), (360, 361, 356), (356, 361, 357), (361, 362, 357), (357, 362, 105), (362, 104, 105), (101, 363, 358), (363, 364, 358), (358, 364, 359), (364, 365, 359), (359, 365, 360), (365, 366, 360), (360, 366, 361), (366, 367, 361), (361, 367, 362), (367, 368, 362), (362, 368, 104), (368, 103, 104), (102, 32, 363), (32, 31, 363), (363, 31, 364), (31, 30, 364), (364, 30, 365), (30, 29, 365), (365, 29, 366), (29, 28, 366), (366, 28, 367), (28, 27, 367), (367, 27, 368), (27, 26, 368), (368, 26, 103), (26, 1, 103), (110, 123, 7), (111, 369, 110), (112, 370, 111), (113, 372, 112), (114, 375, 113), (115, 379, 114), (116, 384, 115), (110, 369, 123), (369, 122, 123), (111, 370, 369), (370, 371, 369), (369, 371, 122), (371, 121, 122), (112, 372, 370), (372, 373, 370), (370, 373, 371), (373, 374, 371), (371, 374, 121), (374, 120, 121), (113, 375, 372), (375, 376, 372), (372, 376, 373), (376, 377, 373), (373, 377, 374), (377, 378, 374), (374, 378, 120), (378, 119, 120), (114, 379, 375), (379, 380, 375), (375, 380, 376), (380, 381, 376), (376, 381, 377), (381, 382, 377), (377, 382, 378), (382, 383, 378), (378, 383, 119), (383, 118, 119), (115, 384, 379), (384, 385, 379), (379, 385, 380), (385, 386, 380), (380, 386, 381), (386, 387, 381), (381, 387, 382), (387, 388, 382), (382, 388, 383), (388, 389, 383), (383, 389, 118), (389, 117, 118), (116, 60, 384), (60, 59, 384), (384, 59, 385), (59, 58, 385), (385, 58, 386), (58, 57, 386), (386, 57, 387), (57, 56, 387), (387, 56, 388), (56, 55, 388), (388, 55, 389), (55, 54, 389), (389, 54, 117), (54, 2, 117), (124, 137, 8), (125, 390, 124), (126, 391, 125), (127, 393, 126), (128, 396, 127), (129, 400, 128), (130, 405, 129), (124, 390, 137), (390, 136, 137), (125, 391, 390), (391, 392, 390), (390, 392, 136), (392, 135, 136), (126, 393, 391), (393, 394, 391), (391, 394, 392), (394, 395, 392), (392, 395, 135), (395, 134, 135), (127, 396, 393), (396, 397, 393), (393, 397, 394), (397, 398, 394), (394, 398, 395), (398, 399, 395), (395, 399, 134), (399, 133, 134), (128, 400, 396), (400, 401, 396), (396, 401, 397), (401, 402, 397), (397, 402, 398), (402, 403, 398), (398, 403, 399), (403, 404, 399), (399, 404, 133), (404, 132, 133), (129, 405, 400), (405, 406, 400), (400, 406, 401), (406, 407, 401), (401, 407, 402), (407, 408, 402), (402, 408, 403), (408, 409, 403), (403, 409, 404), (409, 410, 404), (404, 410, 132), (410, 131, 132), (130, 74, 405), (74, 73, 405), (405, 73, 406), (73, 72, 406), (406, 72, 407), (72, 71, 407), (407, 71, 408), (71, 70, 408), (408, 70, 409), (70, 69, 409), (409, 69, 410), (69, 68, 410), (410, 68, 131), (68, 3, 131), (138, 151, 9), (139, 411, 138), (140, 412, 139), (141, 414, 140), (142, 417, 141), (143, 421, 142), (144, 426, 143), (138, 411, 151), (411, 150, 151), (139, 412, 411), (412, 413, 411), (411, 413, 150), (413, 149, 150), (140, 414, 412), (414, 415, 412), (412, 415, 413), (415, 416, 413), (413, 416, 149), (416, 148, 149), (141, 417, 414), (417, 418, 414), (414, 418, 415), (418, 419, 415), (415, 419, 416), (419, 420, 416), (416, 420, 148), (420, 147, 148), (142, 421, 417), (421, 422, 417), (417, 422, 418), (422, 423, 418), (418, 423, 419), (423, 424, 419), (419, 424, 420), (424, 425, 420), (420, 425, 147), (425, 146, 147), (143, 426, 421), (426, 427, 421), (421, 427, 422), (427, 428, 422), (422, 428, 423), (428, 429, 423), (423, 429, 424), (429, 430, 424), (424, 430, 425), (430, 431, 425), (425, 431, 146), (431, 145, 146), (144, 81, 426), (81, 80, 426), (426, 80, 427), (80, 79, 427), (427, 79, 428), (79, 78, 428), (428, 78, 429), (78, 77, 429), (429, 77, 430), (77, 76, 430), (430, 76, 431), (76, 75, 431), (431, 75, 145), (75, 4, 145), (109, 158, 6), (108, 432, 109), (107, 433, 108), (106, 435, 107), (105, 438, 106), (104, 442, 105), (103, 447, 104), (109, 432, 158), (432, 157, 158), (108, 433, 432), (433, 434, 432), (432, 434, 157), (434, 156, 157), (107, 435, 433), (435, 436, 433), (433, 436, 434), (436, 437, 434), (434, 437, 156), (437, 155, 156), (106, 438, 435), (438, 439, 435), (435, 439, 436), (439, 440, 436), (436, 440, 437), (440, 441, 437), (437, 441, 155), (441, 154, 155), (105, 442, 438), (442, 443, 438), (438, 443, 439), (443, 444, 439), (439, 444, 440), (444, 445, 440), (440, 445, 441), (445, 446, 441), (441, 446, 154), (446, 153, 154), (104, 447, 442), (447, 448, 442), (442, 448, 443), (448, 449, 443), (443, 449, 444), (449, 450, 444), (444, 450, 445), (450, 451, 445), (445, 451, 446), (451, 452, 446), (446, 452, 153), (452, 152, 153), (103, 88, 447), (88, 87, 447), (447, 87, 448), (87, 86, 448), (448, 86, 449), (86, 85, 449), (449, 85, 450), (85, 84, 450), (450, 84, 451), (84, 83, 451), (451, 83, 452), (83, 82, 452), (452, 82, 152), (82, 10, 152), (123, 165, 7), (122, 453, 123), (121, 454, 122), (120, 456, 121), (119, 459, 120), (118, 463, 119), (117, 468, 118), (123, 453, 165), (453, 164, 165), (122, 454, 453), (454, 455, 453), (453, 455, 164), (455, 163, 164), (121, 456, 454), (456, 457, 454), (454, 457, 455), (457, 458, 455), (455, 458, 163), (458, 162, 163), (120, 459, 456), (459, 460, 456), (456, 460, 457), (460, 461, 457), (457, 461, 458), (461, 462, 458), (458, 462, 162), (462, 161, 162), (119, 463, 459), (463, 464, 459), (459, 464, 460), (464, 465, 460), (460, 465, 461), (465, 466, 461), (461, 466, 462), (466, 467, 462), (462, 467, 161), (467, 160, 161), (118, 468, 463), (468, 469, 463), (463, 469, 464), (469, 470, 464), (464, 470, 465), (470, 471, 465), (465, 471, 466), (471, 472, 466), (466, 472, 467), (472, 473, 467), (467, 473, 160), (473, 159, 160), (117, 102, 468), (102, 101, 468), (468, 101, 469), (101, 100, 469), (469, 100, 470), (100, 99, 470), (470, 99, 471), (99, 98, 471), (471, 98, 472), (98, 97, 472), (472, 97, 473), (97, 96, 473), (473, 96, 159), (96, 6, 159), (137, 172, 8), (136, 474, 137), (135, 475, 136), (134, 477, 135), (133, 480, 134), (132, 484, 133), (131, 489, 132), (137, 474, 172), (474, 171, 172), (136, 475, 474), (475, 476, 474), (474, 476, 171), (476, 170, 171), (135, 477, 475), (477, 478, 475), (475, 478, 476), (478, 479, 476), (476, 479, 170), (479, 169, 170), (134, 480, 477), (480, 481, 477), (477, 481, 478), (481, 482, 478), (478, 482, 479), (482, 483, 479), (479, 483, 169), (483, 168, 169), (133, 484, 480), (484, 485, 480), (480, 485, 481), (485, 486, 481), (481, 486, 482), (486, 487, 482), (482, 487, 483), (487, 488, 483), (483, 488, 168), (488, 167, 168), (132, 489, 484), (489, 490, 484), (484, 490, 485), (490, 491, 485), (485, 491, 486), (491, 492, 486), (486, 492, 487), (492, 493, 487), (487, 493, 488), (493, 494, 488), (488, 494, 167), (494, 166, 167), (131, 116, 489), (116, 115, 489), (489, 115, 490), (115, 114, 490), (490, 114, 491), (114, 113, 491), (491, 113, 492), (113, 112, 492), (492, 112, 493), (112, 111, 493), (493, 111, 494), (111, 110, 494), (494, 110, 166), (110, 7, 166), (151, 179, 9), (150, 495, 151), (149, 496, 150), (148, 498, 149), (147, 501, 148), (146, 505, 147), (145, 510, 146), (151, 495, 179), (495, 178, 179), (150, 496, 495), (496, 497, 495), (495, 497, 178), (497, 177, 178), (149, 498, 496), (498, 499, 496), (496, 499, 497), (499, 500, 497), (497, 500, 177), (500, 176, 177), (148, 501, 498), (501, 502, 498), (498, 502, 499), (502, 503, 499), (499, 503, 500), (503, 504, 500), (500, 504, 176), (504, 175, 176), (147, 505, 501), (505, 506, 501), (501, 506, 502), (506, 507, 502), (502, 507, 503), (507, 508, 503), (503, 508, 504), (508, 509, 504), (504, 509, 175), (509, 174, 175), (146, 510, 505), (510, 511, 505), (505, 511, 506), (511, 512, 506), (506, 512, 507), (512, 513, 507), (507, 513, 508), (513, 514, 508), (508, 514, 509), (514, 515, 509), (509, 515, 174), (515, 173, 174), (145, 130, 510), (130, 129, 510), (510, 129, 511), (129, 128, 511), (511, 128, 512), (128, 127, 512), (512, 127, 513), (127, 126, 513), (513, 126, 514), (126, 125, 514), (514, 125, 515), (125, 124, 515), (515, 124, 173), (124, 8, 173), (95, 186, 10), (94, 516, 95), (93, 517, 94), (92, 519, 93), (91, 522, 92), (90, 526, 91), (89, 531, 90), (95, 516, 186), (516, 185, 186), (94, 517, 516), (517, 518, 516), (516, 518, 185), (518, 184, 185), (93, 519, 517), (519, 520, 517), (517, 520, 518), (520, 521, 518), (518, 521, 184), (521, 183, 184), (92, 522, 519), (522, 523, 519), (519, 523, 520), (523, 524, 520), (520, 524, 521), (524, 525, 521), (521, 525, 183), (525, 182, 183), (91, 526, 522), (526, 527, 522), (522, 527, 523), (527, 528, 523), (523, 528, 524), (528, 529, 524), (524, 529, 525), (529, 530, 525), (525, 530, 182), (530, 181, 182), (90, 531, 526), (531, 532, 526), (526, 532, 527), (532, 533, 527), (527, 533, 528), (533, 534, 528), (528, 534, 529), (534, 535, 529), (529, 535, 530), (535, 536, 530), (530, 536, 181), (536, 180, 181), (89, 144, 531), (144, 143, 531), (531, 143, 532), (143, 142, 532), (532, 142, 533), (142, 141, 533), (533, 141, 534), (141, 140, 534), (534, 140, 535), (140, 139, 535), (535, 139, 536), (139, 138, 536), (536, 138, 180), (138, 9, 180), (187, 200, 11), (188, 537, 187), (189, 538, 188), (190, 540, 189), (191, 543, 190), (192, 547, 191), (193, 552, 192), (187, 537, 200), (537, 199, 200), (188, 538, 537), (538, 539, 537), (537, 539, 199), (539, 198, 199), (189, 540, 538), (540, 541, 538), (538, 541, 539), (541, 542, 539), (539, 542, 198), (542, 197, 198), (190, 543, 540), (543, 544, 540), (540, 544, 541), (544, 545, 541), (541, 545, 542), (545, 546, 542), (542, 546, 197), (546, 196, 197), (191, 547, 543), (547, 548, 543), (543, 548, 544), (548, 549, 544), (544, 549, 545), (549, 550, 545), (545, 550, 546), (550, 551, 546), (546, 551, 196), (551, 195, 196), (192, 552, 547), (552, 553, 547), (547, 553, 548), (553, 554, 548), (548, 554, 549), (554, 555, 549), (549, 555, 550), (555, 556, 550), (550, 556, 551), (556, 557, 551), (551, 557, 195), (557, 194, 195), (193, 158, 552), (158, 157, 552), (552, 157, 553), (157, 156, 553), (553, 156, 554), (156, 155, 554), (554, 155, 555), (155, 154, 555), (555, 154, 556), (154, 153, 556), (556, 153, 557), (153, 152, 557), (557, 152, 194), (152, 10, 194), (201, 187, 11), (202, 558, 201), (203, 559, 202), (204, 561, 203), (205, 564, 204), (206, 568, 205), (207, 573, 206), (201, 558, 187), (558, 188, 187), (202, 559, 558), (559, 560, 558), (558, 560, 188), (560, 189, 188), (203, 561, 559), (561, 562, 559), (559, 562, 560), (562, 563, 560), (560, 563, 189), (563, 190, 189), (204, 564, 561), (564, 565, 561), (561, 565, 562), (565, 566, 562), (562, 566, 563), (566, 567, 563), (563, 567, 190), (567, 191, 190), (205, 568, 564), (568, 569, 564), (564, 569, 565), (569, 570, 565), (565, 570, 566), (570, 571, 566), (566, 571, 567), (571, 572, 567), (567, 572, 191), (572, 192, 191), (206, 573, 568), (573, 574, 568), (568, 574, 569), (574, 575, 569), (569, 575, 570), (575, 576, 570), (570, 576, 571), (576, 577, 571), (571, 577, 572), (577, 578, 572), (572, 578, 192), (578, 193, 192), (207, 165, 573), (165, 164, 573), (573, 164, 574), (164, 163, 574), (574, 163, 575), (163, 162, 575), (575, 162, 576), (162, 161, 576), (576, 161, 577), (161, 160, 577), (577, 160, 578), (160, 159, 578), (578, 159, 193), (159, 6, 193), (208, 201, 11), (209, 579, 208), (210, 580, 209), (211, 582, 210), (212, 585, 211), (213, 589, 212), (214, 594, 213), (208, 579, 201), (579, 202, 201), (209, 580, 579), (580, 581, 579), (579, 581, 202), (581, 203, 202), (210, 582, 580), (582, 583, 580), (580, 583, 581), (583, 584, 581), (581, 584, 203), (584, 204, 203), (211, 585, 582), (585, 586, 582), (582, 586, 583), (586, 587, 583), (583, 587, 584), (587, 588, 584), (584, 588, 204), (588, 205, 204), (212, 589, 585), (589, 590, 585), (585, 590, 586), (590, 591, 586), (586, 591, 587), (591, 592, 587), (587, 592, 588), (592, 593, 588), (588, 593, 205), (593, 206, 205), (213, 594, 589), (594, 595, 589), (589, 595, 590), (595, 596, 590), (590, 596, 591), (596, 597, 591), (591, 597, 592), (597, 598, 592), (592, 598, 593), (598, 599, 593), (593, 599, 206), (599, 207, 206), (214, 172, 594), (172, 171, 594), (594, 171, 595), (171, 170, 595), (595, 170, 596), (170, 169, 596), (596, 169, 597), (169, 168, 597), (597, 168, 598), (168, 167, 598), (598, 167, 599), (167, 166, 599), (599, 166, 207), (166, 7, 207), (215, 208, 11), (216, 600, 215), (217, 601, 216), (218, 603, 217), (219, 606, 218), (220, 610, 219), (221, 615, 220), (215, 600, 208), (600, 209, 208), (216, 601, 600), (601, 602, 600), (600, 602, 209), (602, 210, 209), (217, 603, 601), (603, 604, 601), (601, 604, 602), (604, 605, 602), (602, 605, 210), (605, 211, 210), (218, 606, 603), (606, 607, 603), (603, 607, 604), (607, 608, 604), (604, 608, 605), (608, 609, 605), (605, 609, 211), (609, 212, 211), (219, 610, 606), (610, 611, 606), (606, 611, 607), (611, 612, 607), (607, 612, 608), (612, 613, 608), (608, 613, 609), (613, 614, 609), (609, 614, 212), (614, 213, 212), (220, 615, 610), (615, 616, 610), (610, 616, 611), (616, 617, 611), (611, 617, 612), (617, 618, 612), (612, 618, 613), (618, 619, 613), (613, 619, 614), (619, 620, 614), (614, 620, 213), (620, 214, 213), (221, 179, 615), (179, 178, 615), (615, 178, 616), (178, 177, 616), (616, 177, 617), (177, 176, 617), (617, 176, 618), (176, 175, 618), (618, 175, 619), (175, 174, 619), (619, 174, 620), (174, 173, 620), (620, 173, 214), (173, 8, 214), (200, 215, 11), (199, 621, 200), (198, 622, 199), (197, 624, 198), (196, 627, 197), (195, 631, 196), (194, 636, 195), (200, 621, 215), (621, 216, 215), (199, 622, 621), (622, 623, 621), (621, 623, 216), (623, 217, 216), (198, 624, 622), (624, 625, 622), (622, 625, 623), (625, 626, 623), (623, 626, 217), (626, 218, 217), (197, 627, 624), (627, 628, 624), (624, 628, 625), (628, 629, 625), (625, 629, 626), (629, 630, 626), (626, 630, 218), (630, 219, 218), (196, 631, 627), (631, 632, 627), (627, 632, 628), (632, 633, 628), (628, 633, 629), (633, 634, 629), (629, 634, 630), (634, 635, 630), (630, 635, 219), (635, 220, 219), (195, 636, 631), (636, 637, 631), (631, 637, 632), (637, 638, 632), (632, 638, 633), (638, 639, 633), (633, 639, 634), (639, 640, 634), (634, 640, 635), (640, 641, 635), (635, 641, 220), (641, 221, 220), (194, 186, 636), (186, 185, 636), (636, 185, 637), (185, 184, 637), (637, 184, 638), (184, 183, 638), (638, 183, 639), (183, 182, 639), (639, 182, 640), (182, 181, 640), (640, 181, 641), (181, 180, 641), (641, 180, 221), (180, 9, 221)])
me_icosphere.use_remesh_preserve_volume = False
me_icosphere.use_remesh_preserve_attributes = False
me_icosphere.use_mirror_vertex_groups = False
me_icosphere.update()

# ---- objects
ob_icosphere = bpy.data.objects.new('Icosphere', me_icosphere)
ob_lamp = bpy.data.objects.new('Lamp', light_lamp)
ob_camera = bpy.data.objects.new('Camera', cam_camera)

# ---- transforms, parenting, visibility, modifiers, constraints
ob_icosphere.location = (0.0, 0.0, 0.0)
ob_icosphere.lineart.crease_threshold = 0.0
ob_lamp.location = (4.076, 1.005, 5.904)
ob_lamp.rotation_euler = (0.6503, 0.05522, 1.866)
ob_lamp.lock_rotations_4d = False
ob_lamp.empty_display_type = 'ARROWS'
ob_lamp.color = (0.0, 0.0, 0.0, 0.0)
ob_lamp.lineart.crease_threshold = 0.0
ob_camera.location = (7.481, -6.508, 5.344)
ob_camera.rotation_euler = (1.109, 0.01082, 0.8149)
ob_camera.lock_rotations_4d = False
ob_camera.empty_display_type = 'ARROWS'
ob_camera.color = (0.0, 0.0, 0.0, 0.0)
ob_camera.display_type = 'WIRE'
ob_camera.lineart.crease_threshold = 0.0

# ---- collection membership
col_collection_1.objects.link(ob_icosphere)
col_collection_1.objects.link(ob_lamp)
col_collection_1.objects.link(ob_camera)

# ---- scene / render settings (as saved in the file)
scene.camera = ob_camera
scene.frame_start = 1; scene.frame_end = 250; scene.frame_set(1)
scene.render.engine = 'BLENDER_EEVEE_NEXT'
scene.render.resolution_percentage = 50
scene.render.dither_intensity = 0.0
scene.cycles.use_denoising = False
scene.cycles.samples = 10
scene.cycles.sampling_pattern = 'TABULATED_SOBOL'
scene.cycles.light_sampling_threshold = 0.0
scene.cycles.use_adaptive_sampling = False
scene.cycles.use_light_tree = False
scene.cycles.blur_glossy = 0.0
scene.cycles.volume_bounces = 1
scene.cycles.pixel_filter_type = 'GAUSSIAN'
scene.cycles.sample_clamp_indirect = 0.0
scene.view_settings.view_transform = 'Standard'
bpy.context.view_layer.update()
